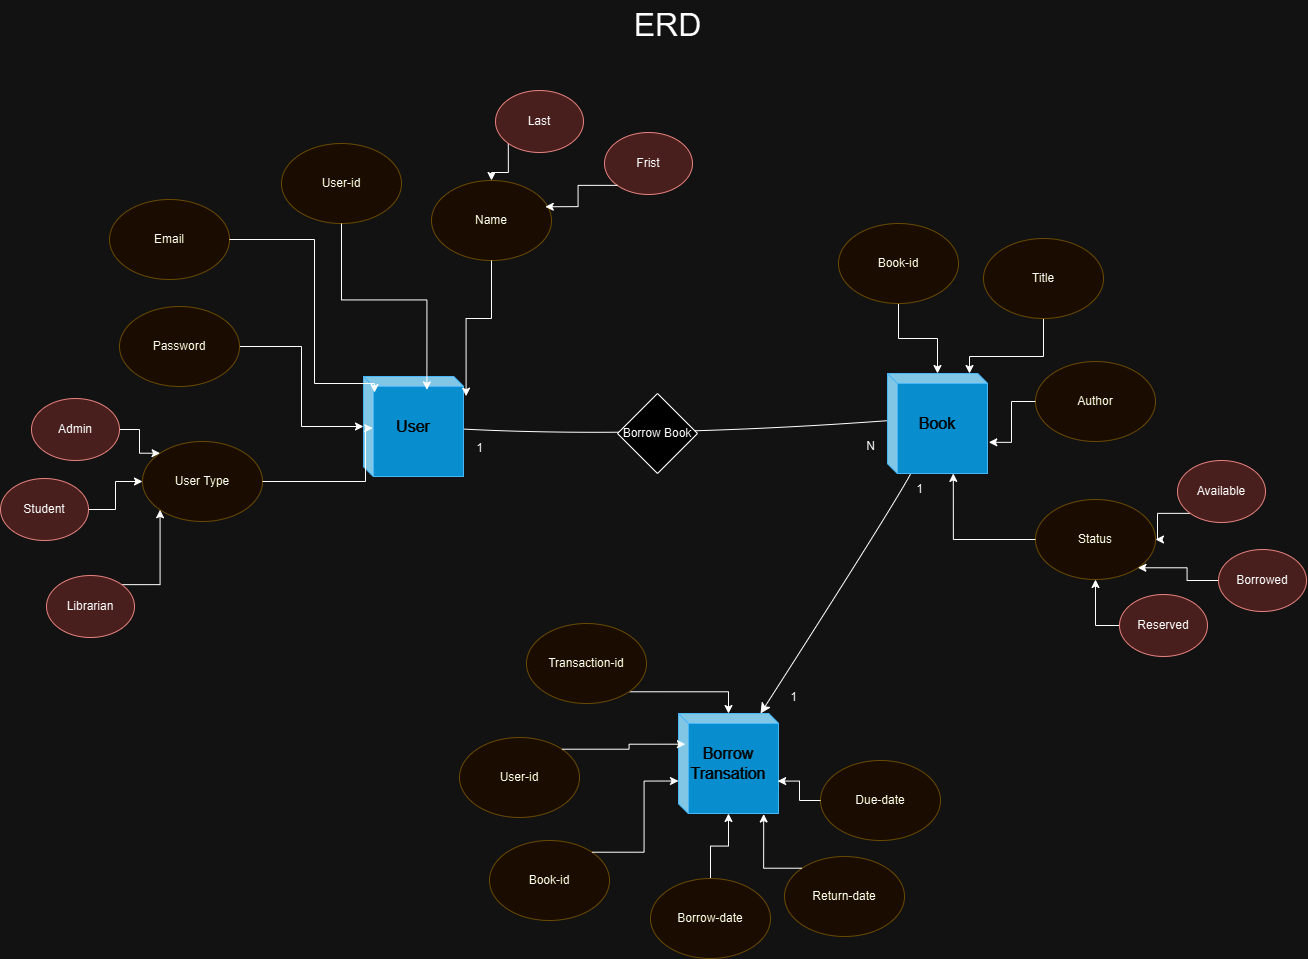

The diagram above was exported from draw.io. Its source (the exported page's mxGraphModel, read from the mxfile embedded in the PNG):
<mxGraphModel dx="2544" dy="1256" grid="0" gridSize="10" guides="1" tooltips="1" connect="1" arrows="1" fold="1" page="0" pageScale="1" pageWidth="827" pageHeight="1169" math="0" shadow="0">
  <root>
    <mxCell id="0" />
    <mxCell id="1" parent="0" />
    <mxCell id="80HQdT16ghqo1vDZL1Vg-1" value="ERD" style="text;html=1;align=center;verticalAlign=middle;resizable=0;points=[];autosize=1;strokeColor=none;fillColor=none;fontSize=32;" parent="1" vertex="1">
      <mxGeometry x="112" y="-400" width="86" height="50" as="geometry" />
    </mxCell>
    <mxCell id="80HQdT16ghqo1vDZL1Vg-2" style="edgeStyle=none;curved=1;rounded=0;orthogonalLoop=1;jettySize=auto;html=1;fontSize=12;startSize=8;endSize=8;entryX=0.133;entryY=0.462;entryDx=0;entryDy=0;entryPerimeter=0;" parent="1" source="80HQdT16ghqo1vDZL1Vg-4" target="80HQdT16ghqo1vDZL1Vg-7" edge="1">
      <mxGeometry relative="1" as="geometry">
        <Array as="points">
          <mxPoint x="134" y="38" />
        </Array>
        <mxPoint x="201.3571428571429" y="199" as="targetPoint" />
      </mxGeometry>
    </mxCell>
    <mxCell id="80HQdT16ghqo1vDZL1Vg-4" value="User" style="html=1;dashed=0;whiteSpace=wrap;shape=mxgraph.dfd.externalEntity;fontSize=16;fillColor=#1ba1e2;strokeColor=#006EAF;fontColor=#ffffff;" parent="1" vertex="1">
      <mxGeometry x="-149" y="-24" width="100" height="100" as="geometry" />
    </mxCell>
    <mxCell id="80HQdT16ghqo1vDZL1Vg-5" style="edgeStyle=none;curved=1;rounded=0;orthogonalLoop=1;jettySize=auto;html=1;fontSize=12;startSize=8;endSize=8;" parent="1" source="80HQdT16ghqo1vDZL1Vg-7" target="80HQdT16ghqo1vDZL1Vg-9" edge="1">
      <mxGeometry relative="1" as="geometry">
        <Array as="points">
          <mxPoint x="380" y="107" />
        </Array>
        <mxPoint x="266" y="216.5" as="targetPoint" />
      </mxGeometry>
    </mxCell>
    <mxCell id="80HQdT16ghqo1vDZL1Vg-7" value="Book" style="html=1;dashed=0;whiteSpace=wrap;shape=mxgraph.dfd.externalEntity;fontSize=16;fillColor=#1ba1e2;strokeColor=#006EAF;fontColor=#ffffff;" parent="1" vertex="1">
      <mxGeometry x="375" y="-27" width="100" height="100" as="geometry" />
    </mxCell>
    <mxCell id="80HQdT16ghqo1vDZL1Vg-9" value="Borrow Transation" style="html=1;dashed=0;whiteSpace=wrap;shape=mxgraph.dfd.externalEntity;fontSize=16;fillColor=#1ba1e2;strokeColor=#006EAF;fontColor=#ffffff;" parent="1" vertex="1">
      <mxGeometry x="166" y="313" width="100" height="100" as="geometry" />
    </mxCell>
    <mxCell id="80HQdT16ghqo1vDZL1Vg-24" style="edgeStyle=none;curved=1;rounded=0;orthogonalLoop=1;jettySize=auto;html=1;exitX=0;exitY=0;exitDx=0;exitDy=90;exitPerimeter=0;fontSize=12;startSize=8;endSize=8;" parent="1" source="80HQdT16ghqo1vDZL1Vg-7" target="80HQdT16ghqo1vDZL1Vg-7" edge="1">
      <mxGeometry relative="1" as="geometry" />
    </mxCell>
    <mxCell id="DmJHzUf4WuUm5kEL7d7Q-1" value="User-id" style="ellipse;whiteSpace=wrap;html=1;fillColor=#fff2cc;strokeColor=#d6b656;" vertex="1" parent="1">
      <mxGeometry x="-231" y="-257" width="120" height="80" as="geometry" />
    </mxCell>
    <mxCell id="DmJHzUf4WuUm5kEL7d7Q-2" value="Email" style="ellipse;whiteSpace=wrap;html=1;fillColor=#fff2cc;strokeColor=#d6b656;" vertex="1" parent="1">
      <mxGeometry x="-403" y="-201" width="120" height="80" as="geometry" />
    </mxCell>
    <mxCell id="DmJHzUf4WuUm5kEL7d7Q-13" style="edgeStyle=orthogonalEdgeStyle;rounded=0;orthogonalLoop=1;jettySize=auto;html=1;exitX=1;exitY=0.5;exitDx=0;exitDy=0;" edge="1" parent="1" source="DmJHzUf4WuUm5kEL7d7Q-3" target="80HQdT16ghqo1vDZL1Vg-4">
      <mxGeometry relative="1" as="geometry" />
    </mxCell>
    <mxCell id="DmJHzUf4WuUm5kEL7d7Q-3" value="Password" style="ellipse;whiteSpace=wrap;html=1;fillColor=#fff2cc;strokeColor=#d6b656;" vertex="1" parent="1">
      <mxGeometry x="-393" y="-94" width="120" height="80" as="geometry" />
    </mxCell>
    <mxCell id="DmJHzUf4WuUm5kEL7d7Q-4" value="Name" style="ellipse;whiteSpace=wrap;html=1;fillColor=#fff2cc;strokeColor=#d6b656;" vertex="1" parent="1">
      <mxGeometry x="-81" y="-220" width="120" height="80" as="geometry" />
    </mxCell>
    <mxCell id="DmJHzUf4WuUm5kEL7d7Q-5" value="User Type" style="ellipse;whiteSpace=wrap;html=1;fillColor=#fff2cc;strokeColor=#d6b656;" vertex="1" parent="1">
      <mxGeometry x="-370" y="41" width="120" height="80" as="geometry" />
    </mxCell>
    <mxCell id="DmJHzUf4WuUm5kEL7d7Q-19" style="edgeStyle=orthogonalEdgeStyle;rounded=0;orthogonalLoop=1;jettySize=auto;html=1;exitX=0;exitY=1;exitDx=0;exitDy=0;" edge="1" parent="1" source="DmJHzUf4WuUm5kEL7d7Q-6" target="DmJHzUf4WuUm5kEL7d7Q-4">
      <mxGeometry relative="1" as="geometry" />
    </mxCell>
    <mxCell id="DmJHzUf4WuUm5kEL7d7Q-6" value="Last" style="ellipse;whiteSpace=wrap;html=1;fillColor=#f8cecc;strokeColor=#b85450;" vertex="1" parent="1">
      <mxGeometry x="-17" y="-310" width="88" height="62" as="geometry" />
    </mxCell>
    <mxCell id="DmJHzUf4WuUm5kEL7d7Q-7" value="Frist" style="ellipse;whiteSpace=wrap;html=1;fillColor=#f8cecc;strokeColor=#b85450;" vertex="1" parent="1">
      <mxGeometry x="92" y="-268" width="88" height="62" as="geometry" />
    </mxCell>
    <mxCell id="DmJHzUf4WuUm5kEL7d7Q-21" style="edgeStyle=orthogonalEdgeStyle;rounded=0;orthogonalLoop=1;jettySize=auto;html=1;exitX=1;exitY=0.5;exitDx=0;exitDy=0;entryX=0;entryY=0;entryDx=0;entryDy=0;" edge="1" parent="1" source="DmJHzUf4WuUm5kEL7d7Q-8" target="DmJHzUf4WuUm5kEL7d7Q-5">
      <mxGeometry relative="1" as="geometry" />
    </mxCell>
    <mxCell id="DmJHzUf4WuUm5kEL7d7Q-8" value="Admin" style="ellipse;whiteSpace=wrap;html=1;fillColor=#f8cecc;strokeColor=#b85450;" vertex="1" parent="1">
      <mxGeometry x="-481" y="-2" width="88" height="62" as="geometry" />
    </mxCell>
    <mxCell id="DmJHzUf4WuUm5kEL7d7Q-20" style="edgeStyle=orthogonalEdgeStyle;rounded=0;orthogonalLoop=1;jettySize=auto;html=1;exitX=1;exitY=0.5;exitDx=0;exitDy=0;" edge="1" parent="1" source="DmJHzUf4WuUm5kEL7d7Q-9" target="DmJHzUf4WuUm5kEL7d7Q-5">
      <mxGeometry relative="1" as="geometry" />
    </mxCell>
    <mxCell id="DmJHzUf4WuUm5kEL7d7Q-9" value="Student" style="ellipse;whiteSpace=wrap;html=1;fillColor=#f8cecc;strokeColor=#b85450;" vertex="1" parent="1">
      <mxGeometry x="-512" y="78" width="88" height="62" as="geometry" />
    </mxCell>
    <mxCell id="DmJHzUf4WuUm5kEL7d7Q-22" style="edgeStyle=orthogonalEdgeStyle;rounded=0;orthogonalLoop=1;jettySize=auto;html=1;exitX=1;exitY=0;exitDx=0;exitDy=0;entryX=0;entryY=1;entryDx=0;entryDy=0;" edge="1" parent="1" source="DmJHzUf4WuUm5kEL7d7Q-10" target="DmJHzUf4WuUm5kEL7d7Q-5">
      <mxGeometry relative="1" as="geometry" />
    </mxCell>
    <mxCell id="DmJHzUf4WuUm5kEL7d7Q-10" value="Librarian" style="ellipse;whiteSpace=wrap;html=1;fillColor=#f8cecc;strokeColor=#b85450;" vertex="1" parent="1">
      <mxGeometry x="-466" y="175" width="88" height="62" as="geometry" />
    </mxCell>
    <mxCell id="DmJHzUf4WuUm5kEL7d7Q-12" style="edgeStyle=orthogonalEdgeStyle;rounded=0;orthogonalLoop=1;jettySize=auto;html=1;entryX=0.092;entryY=0.517;entryDx=0;entryDy=0;entryPerimeter=0;" edge="1" parent="1" source="DmJHzUf4WuUm5kEL7d7Q-5" target="80HQdT16ghqo1vDZL1Vg-4">
      <mxGeometry relative="1" as="geometry">
        <Array as="points">
          <mxPoint x="-147" y="81" />
        </Array>
      </mxGeometry>
    </mxCell>
    <mxCell id="DmJHzUf4WuUm5kEL7d7Q-15" style="edgeStyle=orthogonalEdgeStyle;rounded=0;orthogonalLoop=1;jettySize=auto;html=1;entryX=0.11;entryY=0.161;entryDx=0;entryDy=0;entryPerimeter=0;" edge="1" parent="1" source="DmJHzUf4WuUm5kEL7d7Q-2" target="80HQdT16ghqo1vDZL1Vg-4">
      <mxGeometry relative="1" as="geometry">
        <Array as="points">
          <mxPoint x="-198" y="-161" />
          <mxPoint x="-198" y="-17" />
        </Array>
      </mxGeometry>
    </mxCell>
    <mxCell id="DmJHzUf4WuUm5kEL7d7Q-16" style="edgeStyle=orthogonalEdgeStyle;rounded=0;orthogonalLoop=1;jettySize=auto;html=1;entryX=0.634;entryY=0.134;entryDx=0;entryDy=0;entryPerimeter=0;" edge="1" parent="1" source="DmJHzUf4WuUm5kEL7d7Q-1" target="80HQdT16ghqo1vDZL1Vg-4">
      <mxGeometry relative="1" as="geometry" />
    </mxCell>
    <mxCell id="DmJHzUf4WuUm5kEL7d7Q-17" style="edgeStyle=orthogonalEdgeStyle;rounded=0;orthogonalLoop=1;jettySize=auto;html=1;exitX=0.5;exitY=1;exitDx=0;exitDy=0;entryX=1.026;entryY=0.197;entryDx=0;entryDy=0;entryPerimeter=0;" edge="1" parent="1" source="DmJHzUf4WuUm5kEL7d7Q-4" target="80HQdT16ghqo1vDZL1Vg-4">
      <mxGeometry relative="1" as="geometry" />
    </mxCell>
    <mxCell id="DmJHzUf4WuUm5kEL7d7Q-18" style="edgeStyle=orthogonalEdgeStyle;rounded=0;orthogonalLoop=1;jettySize=auto;html=1;exitX=0;exitY=1;exitDx=0;exitDy=0;entryX=0.948;entryY=0.328;entryDx=0;entryDy=0;entryPerimeter=0;" edge="1" parent="1" source="DmJHzUf4WuUm5kEL7d7Q-7" target="DmJHzUf4WuUm5kEL7d7Q-4">
      <mxGeometry relative="1" as="geometry" />
    </mxCell>
    <mxCell id="DmJHzUf4WuUm5kEL7d7Q-35" style="edgeStyle=orthogonalEdgeStyle;rounded=0;orthogonalLoop=1;jettySize=auto;html=1;" edge="1" parent="1" source="DmJHzUf4WuUm5kEL7d7Q-24" target="80HQdT16ghqo1vDZL1Vg-7">
      <mxGeometry relative="1" as="geometry" />
    </mxCell>
    <mxCell id="DmJHzUf4WuUm5kEL7d7Q-24" value="Book-id" style="ellipse;whiteSpace=wrap;html=1;fillColor=#fff2cc;strokeColor=#d6b656;" vertex="1" parent="1">
      <mxGeometry x="326" y="-177" width="120" height="80" as="geometry" />
    </mxCell>
    <mxCell id="DmJHzUf4WuUm5kEL7d7Q-36" style="edgeStyle=orthogonalEdgeStyle;rounded=0;orthogonalLoop=1;jettySize=auto;html=1;" edge="1" parent="1" source="DmJHzUf4WuUm5kEL7d7Q-25" target="80HQdT16ghqo1vDZL1Vg-7">
      <mxGeometry relative="1" as="geometry">
        <Array as="points">
          <mxPoint x="531" y="-44" />
          <mxPoint x="457" y="-44" />
        </Array>
      </mxGeometry>
    </mxCell>
    <mxCell id="DmJHzUf4WuUm5kEL7d7Q-25" value="Title" style="ellipse;whiteSpace=wrap;html=1;fillColor=#fff2cc;strokeColor=#d6b656;" vertex="1" parent="1">
      <mxGeometry x="471" y="-162" width="120" height="80" as="geometry" />
    </mxCell>
    <mxCell id="DmJHzUf4WuUm5kEL7d7Q-26" value="Author" style="ellipse;whiteSpace=wrap;html=1;fillColor=#fff2cc;strokeColor=#d6b656;" vertex="1" parent="1">
      <mxGeometry x="523" y="-39" width="120" height="80" as="geometry" />
    </mxCell>
    <mxCell id="DmJHzUf4WuUm5kEL7d7Q-27" value="Status" style="ellipse;whiteSpace=wrap;html=1;fillColor=#fff2cc;strokeColor=#d6b656;" vertex="1" parent="1">
      <mxGeometry x="523" y="99" width="120" height="80" as="geometry" />
    </mxCell>
    <mxCell id="DmJHzUf4WuUm5kEL7d7Q-29" value="Due-date" style="ellipse;whiteSpace=wrap;html=1;fillColor=#fff2cc;strokeColor=#d6b656;" vertex="1" parent="1">
      <mxGeometry x="308" y="360" width="120" height="80" as="geometry" />
    </mxCell>
    <mxCell id="DmJHzUf4WuUm5kEL7d7Q-51" style="edgeStyle=orthogonalEdgeStyle;rounded=0;orthogonalLoop=1;jettySize=auto;html=1;exitX=1;exitY=1;exitDx=0;exitDy=0;" edge="1" parent="1" source="DmJHzUf4WuUm5kEL7d7Q-30" target="80HQdT16ghqo1vDZL1Vg-9">
      <mxGeometry relative="1" as="geometry" />
    </mxCell>
    <mxCell id="DmJHzUf4WuUm5kEL7d7Q-30" value="Transaction-id" style="ellipse;whiteSpace=wrap;html=1;fillColor=#fff2cc;strokeColor=#d6b656;" vertex="1" parent="1">
      <mxGeometry x="14" y="223" width="120" height="80" as="geometry" />
    </mxCell>
    <mxCell id="DmJHzUf4WuUm5kEL7d7Q-31" value="Return-date" style="ellipse;whiteSpace=wrap;html=1;fillColor=#fff2cc;strokeColor=#d6b656;" vertex="1" parent="1">
      <mxGeometry x="272" y="456" width="120" height="80" as="geometry" />
    </mxCell>
    <mxCell id="DmJHzUf4WuUm5kEL7d7Q-48" style="edgeStyle=orthogonalEdgeStyle;rounded=0;orthogonalLoop=1;jettySize=auto;html=1;exitX=0.5;exitY=0;exitDx=0;exitDy=0;" edge="1" parent="1" source="DmJHzUf4WuUm5kEL7d7Q-32" target="80HQdT16ghqo1vDZL1Vg-9">
      <mxGeometry relative="1" as="geometry" />
    </mxCell>
    <mxCell id="DmJHzUf4WuUm5kEL7d7Q-32" value="Borrow-date" style="ellipse;whiteSpace=wrap;html=1;fillColor=#fff2cc;strokeColor=#d6b656;" vertex="1" parent="1">
      <mxGeometry x="138" y="478" width="120" height="80" as="geometry" />
    </mxCell>
    <mxCell id="DmJHzUf4WuUm5kEL7d7Q-33" value="Book-id" style="ellipse;whiteSpace=wrap;html=1;fillColor=#fff2cc;strokeColor=#d6b656;" vertex="1" parent="1">
      <mxGeometry x="-23" y="440" width="120" height="80" as="geometry" />
    </mxCell>
    <mxCell id="DmJHzUf4WuUm5kEL7d7Q-34" value="User-id" style="ellipse;whiteSpace=wrap;html=1;fillColor=#fff2cc;strokeColor=#d6b656;" vertex="1" parent="1">
      <mxGeometry x="-53" y="337" width="120" height="80" as="geometry" />
    </mxCell>
    <mxCell id="DmJHzUf4WuUm5kEL7d7Q-37" style="edgeStyle=orthogonalEdgeStyle;rounded=0;orthogonalLoop=1;jettySize=auto;html=1;entryX=1.013;entryY=0.688;entryDx=0;entryDy=0;entryPerimeter=0;" edge="1" parent="1" source="DmJHzUf4WuUm5kEL7d7Q-26" target="80HQdT16ghqo1vDZL1Vg-7">
      <mxGeometry relative="1" as="geometry" />
    </mxCell>
    <mxCell id="DmJHzUf4WuUm5kEL7d7Q-38" style="edgeStyle=orthogonalEdgeStyle;rounded=0;orthogonalLoop=1;jettySize=auto;html=1;entryX=0.658;entryY=0.999;entryDx=0;entryDy=0;entryPerimeter=0;" edge="1" parent="1" source="DmJHzUf4WuUm5kEL7d7Q-27" target="80HQdT16ghqo1vDZL1Vg-7">
      <mxGeometry relative="1" as="geometry" />
    </mxCell>
    <mxCell id="DmJHzUf4WuUm5kEL7d7Q-44" style="edgeStyle=orthogonalEdgeStyle;rounded=0;orthogonalLoop=1;jettySize=auto;html=1;exitX=0;exitY=0.5;exitDx=0;exitDy=0;entryX=1;entryY=1;entryDx=0;entryDy=0;" edge="1" parent="1" source="DmJHzUf4WuUm5kEL7d7Q-40" target="DmJHzUf4WuUm5kEL7d7Q-27">
      <mxGeometry relative="1" as="geometry" />
    </mxCell>
    <mxCell id="DmJHzUf4WuUm5kEL7d7Q-40" value="Borrowed" style="ellipse;whiteSpace=wrap;html=1;fillColor=#f8cecc;strokeColor=#b85450;" vertex="1" parent="1">
      <mxGeometry x="706" y="149" width="88" height="62" as="geometry" />
    </mxCell>
    <mxCell id="DmJHzUf4WuUm5kEL7d7Q-43" style="edgeStyle=orthogonalEdgeStyle;rounded=0;orthogonalLoop=1;jettySize=auto;html=1;exitX=0;exitY=1;exitDx=0;exitDy=0;" edge="1" parent="1" source="DmJHzUf4WuUm5kEL7d7Q-41" target="DmJHzUf4WuUm5kEL7d7Q-27">
      <mxGeometry relative="1" as="geometry" />
    </mxCell>
    <mxCell id="DmJHzUf4WuUm5kEL7d7Q-41" value="Available" style="ellipse;whiteSpace=wrap;html=1;fillColor=#f8cecc;strokeColor=#b85450;" vertex="1" parent="1">
      <mxGeometry x="665" y="60" width="88" height="62" as="geometry" />
    </mxCell>
    <mxCell id="DmJHzUf4WuUm5kEL7d7Q-45" style="edgeStyle=orthogonalEdgeStyle;rounded=0;orthogonalLoop=1;jettySize=auto;html=1;exitX=0;exitY=0.5;exitDx=0;exitDy=0;entryX=0.5;entryY=1;entryDx=0;entryDy=0;" edge="1" parent="1" source="DmJHzUf4WuUm5kEL7d7Q-42" target="DmJHzUf4WuUm5kEL7d7Q-27">
      <mxGeometry relative="1" as="geometry" />
    </mxCell>
    <mxCell id="DmJHzUf4WuUm5kEL7d7Q-42" value="Reserved" style="ellipse;whiteSpace=wrap;html=1;fillColor=#f8cecc;strokeColor=#b85450;" vertex="1" parent="1">
      <mxGeometry x="607" y="194" width="88" height="62" as="geometry" />
    </mxCell>
    <mxCell id="DmJHzUf4WuUm5kEL7d7Q-46" style="edgeStyle=orthogonalEdgeStyle;rounded=0;orthogonalLoop=1;jettySize=auto;html=1;exitX=0;exitY=0.5;exitDx=0;exitDy=0;entryX=0.991;entryY=0.676;entryDx=0;entryDy=0;entryPerimeter=0;" edge="1" parent="1" source="DmJHzUf4WuUm5kEL7d7Q-29" target="80HQdT16ghqo1vDZL1Vg-9">
      <mxGeometry relative="1" as="geometry" />
    </mxCell>
    <mxCell id="DmJHzUf4WuUm5kEL7d7Q-47" style="edgeStyle=orthogonalEdgeStyle;rounded=0;orthogonalLoop=1;jettySize=auto;html=1;exitX=0;exitY=0;exitDx=0;exitDy=0;entryX=0.852;entryY=1.005;entryDx=0;entryDy=0;entryPerimeter=0;" edge="1" parent="1" source="DmJHzUf4WuUm5kEL7d7Q-31" target="80HQdT16ghqo1vDZL1Vg-9">
      <mxGeometry relative="1" as="geometry" />
    </mxCell>
    <mxCell id="DmJHzUf4WuUm5kEL7d7Q-49" style="edgeStyle=orthogonalEdgeStyle;rounded=0;orthogonalLoop=1;jettySize=auto;html=1;exitX=1;exitY=0;exitDx=0;exitDy=0;entryX=0;entryY=0;entryDx=0;entryDy=67.5;entryPerimeter=0;" edge="1" parent="1" source="DmJHzUf4WuUm5kEL7d7Q-33" target="80HQdT16ghqo1vDZL1Vg-9">
      <mxGeometry relative="1" as="geometry" />
    </mxCell>
    <mxCell id="DmJHzUf4WuUm5kEL7d7Q-50" style="edgeStyle=orthogonalEdgeStyle;rounded=0;orthogonalLoop=1;jettySize=auto;html=1;exitX=1;exitY=0;exitDx=0;exitDy=0;entryX=0.069;entryY=0.307;entryDx=0;entryDy=0;entryPerimeter=0;" edge="1" parent="1" source="DmJHzUf4WuUm5kEL7d7Q-34" target="80HQdT16ghqo1vDZL1Vg-9">
      <mxGeometry relative="1" as="geometry" />
    </mxCell>
    <mxCell id="DmJHzUf4WuUm5kEL7d7Q-52" value="1" style="text;html=1;align=center;verticalAlign=middle;resizable=0;points=[];autosize=1;strokeColor=none;fillColor=none;" vertex="1" parent="1">
      <mxGeometry x="-46" y="35" width="25" height="26" as="geometry" />
    </mxCell>
    <mxCell id="DmJHzUf4WuUm5kEL7d7Q-53" value="N" style="text;html=1;align=center;verticalAlign=middle;resizable=0;points=[];autosize=1;strokeColor=none;fillColor=none;" vertex="1" parent="1">
      <mxGeometry x="344" y="33" width="27" height="26" as="geometry" />
    </mxCell>
    <mxCell id="DmJHzUf4WuUm5kEL7d7Q-54" value="1" style="text;html=1;align=center;verticalAlign=middle;resizable=0;points=[];autosize=1;strokeColor=none;fillColor=none;" vertex="1" parent="1">
      <mxGeometry x="394" y="76" width="25" height="26" as="geometry" />
    </mxCell>
    <mxCell id="DmJHzUf4WuUm5kEL7d7Q-55" value="1" style="text;html=1;align=center;verticalAlign=middle;resizable=0;points=[];autosize=1;strokeColor=none;fillColor=none;" vertex="1" parent="1">
      <mxGeometry x="268" y="284" width="25" height="26" as="geometry" />
    </mxCell>
    <mxCell id="DmJHzUf4WuUm5kEL7d7Q-56" value="Borrow Book" style="rhombus;whiteSpace=wrap;html=1;" vertex="1" parent="1">
      <mxGeometry x="105" y="-7" width="80" height="80" as="geometry" />
    </mxCell>
  </root>
</mxGraphModel>